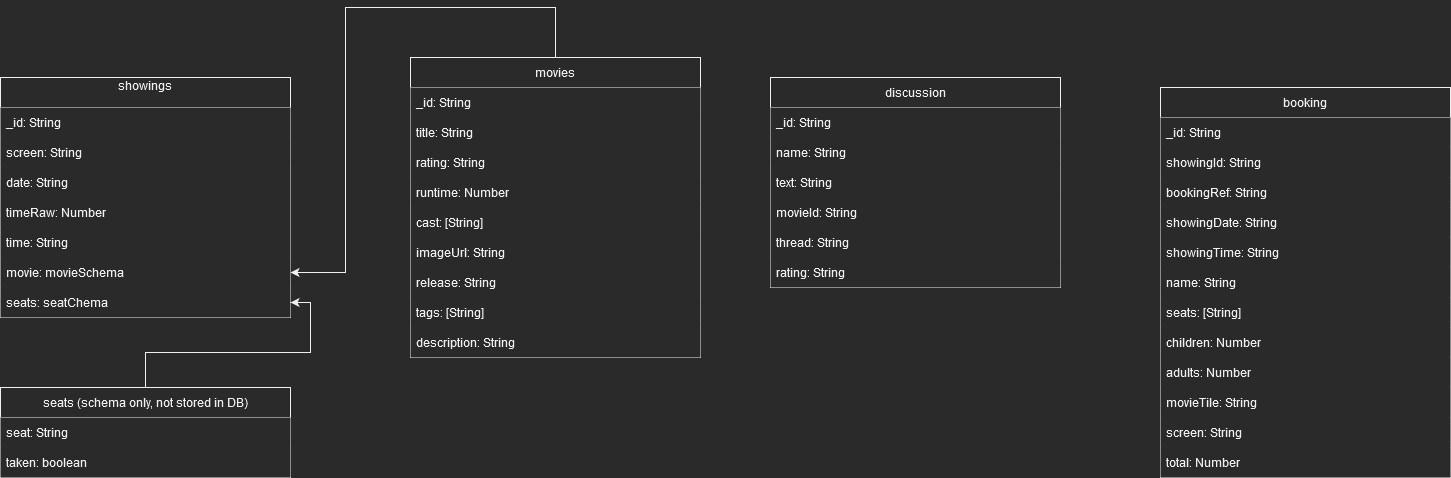

The diagram above was exported from draw.io. Its source (the exported page's mxGraphModel, read from the mxfile embedded in the PNG):
<mxGraphModel dx="1422" dy="762" grid="1" gridSize="10" guides="1" tooltips="1" connect="1" arrows="1" fold="1" page="1" pageScale="1" pageWidth="850" pageHeight="1100" math="0" shadow="0" extFonts="Permanent Marker^https://fonts.googleapis.com/css?family=Permanent+Marker">
  <root>
    <mxCell id="0" />
    <mxCell id="1" parent="0" />
    <mxCell id="6GA3XcdgtxuczLbQneUB-61" style="edgeStyle=orthogonalEdgeStyle;rounded=0;orthogonalLoop=1;jettySize=auto;html=1;" parent="1" source="6GA3XcdgtxuczLbQneUB-12" target="6GA3XcdgtxuczLbQneUB-50" edge="1">
      <mxGeometry relative="1" as="geometry">
        <Array as="points">
          <mxPoint x="655" y="40" />
          <mxPoint x="445" y="40" />
          <mxPoint x="445" y="305" />
        </Array>
      </mxGeometry>
    </mxCell>
    <mxCell id="6GA3XcdgtxuczLbQneUB-12" value="movies" style="swimlane;fontStyle=0;childLayout=stackLayout;horizontal=1;startSize=30;horizontalStack=0;resizeParent=1;resizeParentMax=0;resizeLast=0;collapsible=1;marginBottom=0;" parent="1" vertex="1">
      <mxGeometry x="510" y="90" width="290" height="300" as="geometry" />
    </mxCell>
    <mxCell id="6GA3XcdgtxuczLbQneUB-13" value="_id: String" style="text;strokeColor=none;fillColor=default;align=left;verticalAlign=middle;spacingLeft=4;spacingRight=4;overflow=hidden;points=[[0,0.5],[1,0.5]];portConstraint=eastwest;rotatable=0;" parent="6GA3XcdgtxuczLbQneUB-12" vertex="1">
      <mxGeometry y="30" width="290" height="30" as="geometry" />
    </mxCell>
    <mxCell id="6GA3XcdgtxuczLbQneUB-14" value="title: String" style="text;strokeColor=none;fillColor=default;align=left;verticalAlign=middle;spacingLeft=4;spacingRight=4;overflow=hidden;points=[[0,0.5],[1,0.5]];portConstraint=eastwest;rotatable=0;" parent="6GA3XcdgtxuczLbQneUB-12" vertex="1">
      <mxGeometry y="60" width="290" height="30" as="geometry" />
    </mxCell>
    <mxCell id="6GA3XcdgtxuczLbQneUB-15" value="rating: String" style="text;strokeColor=none;fillColor=default;align=left;verticalAlign=middle;spacingLeft=4;spacingRight=4;overflow=hidden;points=[[0,0.5],[1,0.5]];portConstraint=eastwest;rotatable=0;" parent="6GA3XcdgtxuczLbQneUB-12" vertex="1">
      <mxGeometry y="90" width="290" height="30" as="geometry" />
    </mxCell>
    <mxCell id="6GA3XcdgtxuczLbQneUB-16" value="runtime: Number" style="text;strokeColor=none;fillColor=default;align=left;verticalAlign=middle;spacingLeft=4;spacingRight=4;overflow=hidden;points=[[0,0.5],[1,0.5]];portConstraint=eastwest;rotatable=0;" parent="6GA3XcdgtxuczLbQneUB-12" vertex="1">
      <mxGeometry y="120" width="290" height="30" as="geometry" />
    </mxCell>
    <mxCell id="6GA3XcdgtxuczLbQneUB-17" value="cast: [String]" style="text;strokeColor=none;fillColor=default;align=left;verticalAlign=middle;spacingLeft=4;spacingRight=4;overflow=hidden;points=[[0,0.5],[1,0.5]];portConstraint=eastwest;rotatable=0;" parent="6GA3XcdgtxuczLbQneUB-12" vertex="1">
      <mxGeometry y="150" width="290" height="30" as="geometry" />
    </mxCell>
    <mxCell id="6GA3XcdgtxuczLbQneUB-18" value="imageUrl: String" style="text;strokeColor=none;fillColor=default;align=left;verticalAlign=middle;spacingLeft=4;spacingRight=4;overflow=hidden;points=[[0,0.5],[1,0.5]];portConstraint=eastwest;rotatable=0;" parent="6GA3XcdgtxuczLbQneUB-12" vertex="1">
      <mxGeometry y="180" width="290" height="30" as="geometry" />
    </mxCell>
    <mxCell id="6GA3XcdgtxuczLbQneUB-19" value="release: String" style="text;strokeColor=none;fillColor=default;align=left;verticalAlign=middle;spacingLeft=4;spacingRight=4;overflow=hidden;points=[[0,0.5],[1,0.5]];portConstraint=eastwest;rotatable=0;" parent="6GA3XcdgtxuczLbQneUB-12" vertex="1">
      <mxGeometry y="210" width="290" height="30" as="geometry" />
    </mxCell>
    <mxCell id="6GA3XcdgtxuczLbQneUB-20" value="tags: [String]" style="text;strokeColor=none;fillColor=default;align=left;verticalAlign=middle;spacingLeft=4;spacingRight=4;overflow=hidden;points=[[0,0.5],[1,0.5]];portConstraint=eastwest;rotatable=0;" parent="6GA3XcdgtxuczLbQneUB-12" vertex="1">
      <mxGeometry y="240" width="290" height="30" as="geometry" />
    </mxCell>
    <mxCell id="6GA3XcdgtxuczLbQneUB-21" value="description: String" style="text;strokeColor=none;fillColor=default;align=left;verticalAlign=middle;spacingLeft=4;spacingRight=4;overflow=hidden;points=[[0,0.5],[1,0.5]];portConstraint=eastwest;rotatable=0;" parent="6GA3XcdgtxuczLbQneUB-12" vertex="1">
      <mxGeometry y="270" width="290" height="30" as="geometry" />
    </mxCell>
    <mxCell id="6GA3XcdgtxuczLbQneUB-22" value="booking" style="swimlane;fontStyle=0;childLayout=stackLayout;horizontal=1;startSize=30;horizontalStack=0;resizeParent=1;resizeParentMax=0;resizeLast=0;collapsible=1;marginBottom=0;" parent="1" vertex="1">
      <mxGeometry x="1260" y="120" width="290" height="390" as="geometry" />
    </mxCell>
    <mxCell id="6GA3XcdgtxuczLbQneUB-23" value="_id: String" style="text;strokeColor=none;fillColor=default;align=left;verticalAlign=middle;spacingLeft=4;spacingRight=4;overflow=hidden;points=[[0,0.5],[1,0.5]];portConstraint=eastwest;rotatable=0;" parent="6GA3XcdgtxuczLbQneUB-22" vertex="1">
      <mxGeometry y="30" width="290" height="30" as="geometry" />
    </mxCell>
    <mxCell id="zDcQEDgkDE--B3oBWFL1-1" value="showingId: String" style="text;strokeColor=none;fillColor=default;align=left;verticalAlign=middle;spacingLeft=4;spacingRight=4;overflow=hidden;points=[[0,0.5],[1,0.5]];portConstraint=eastwest;rotatable=0;" vertex="1" parent="6GA3XcdgtxuczLbQneUB-22">
      <mxGeometry y="60" width="290" height="30" as="geometry" />
    </mxCell>
    <mxCell id="6GA3XcdgtxuczLbQneUB-24" value="bookingRef: String" style="text;strokeColor=none;fillColor=default;align=left;verticalAlign=middle;spacingLeft=4;spacingRight=4;overflow=hidden;points=[[0,0.5],[1,0.5]];portConstraint=eastwest;rotatable=0;" parent="6GA3XcdgtxuczLbQneUB-22" vertex="1">
      <mxGeometry y="90" width="290" height="30" as="geometry" />
    </mxCell>
    <mxCell id="6GA3XcdgtxuczLbQneUB-25" value="showingDate: String" style="text;strokeColor=none;fillColor=default;align=left;verticalAlign=middle;spacingLeft=4;spacingRight=4;overflow=hidden;points=[[0,0.5],[1,0.5]];portConstraint=eastwest;rotatable=0;" parent="6GA3XcdgtxuczLbQneUB-22" vertex="1">
      <mxGeometry y="120" width="290" height="30" as="geometry" />
    </mxCell>
    <mxCell id="6GA3XcdgtxuczLbQneUB-26" value="showingTime: String" style="text;strokeColor=none;fillColor=default;align=left;verticalAlign=middle;spacingLeft=4;spacingRight=4;overflow=hidden;points=[[0,0.5],[1,0.5]];portConstraint=eastwest;rotatable=0;" parent="6GA3XcdgtxuczLbQneUB-22" vertex="1">
      <mxGeometry y="150" width="290" height="30" as="geometry" />
    </mxCell>
    <mxCell id="6GA3XcdgtxuczLbQneUB-27" value="name: String" style="text;strokeColor=none;fillColor=default;align=left;verticalAlign=middle;spacingLeft=4;spacingRight=4;overflow=hidden;points=[[0,0.5],[1,0.5]];portConstraint=eastwest;rotatable=0;" parent="6GA3XcdgtxuczLbQneUB-22" vertex="1">
      <mxGeometry y="180" width="290" height="30" as="geometry" />
    </mxCell>
    <mxCell id="6GA3XcdgtxuczLbQneUB-28" value="seats: [String]" style="text;strokeColor=none;fillColor=default;align=left;verticalAlign=middle;spacingLeft=4;spacingRight=4;overflow=hidden;points=[[0,0.5],[1,0.5]];portConstraint=eastwest;rotatable=0;" parent="6GA3XcdgtxuczLbQneUB-22" vertex="1">
      <mxGeometry y="210" width="290" height="30" as="geometry" />
    </mxCell>
    <mxCell id="6GA3XcdgtxuczLbQneUB-29" value="children: Number" style="text;strokeColor=none;fillColor=default;align=left;verticalAlign=middle;spacingLeft=4;spacingRight=4;overflow=hidden;points=[[0,0.5],[1,0.5]];portConstraint=eastwest;rotatable=0;" parent="6GA3XcdgtxuczLbQneUB-22" vertex="1">
      <mxGeometry y="240" width="290" height="30" as="geometry" />
    </mxCell>
    <mxCell id="6GA3XcdgtxuczLbQneUB-30" value="adults: Number" style="text;strokeColor=none;fillColor=default;align=left;verticalAlign=middle;spacingLeft=4;spacingRight=4;overflow=hidden;points=[[0,0.5],[1,0.5]];portConstraint=eastwest;rotatable=0;" parent="6GA3XcdgtxuczLbQneUB-22" vertex="1">
      <mxGeometry y="270" width="290" height="30" as="geometry" />
    </mxCell>
    <mxCell id="6GA3XcdgtxuczLbQneUB-31" value="movieTile: String" style="text;strokeColor=none;fillColor=default;align=left;verticalAlign=middle;spacingLeft=4;spacingRight=4;overflow=hidden;points=[[0,0.5],[1,0.5]];portConstraint=eastwest;rotatable=0;" parent="6GA3XcdgtxuczLbQneUB-22" vertex="1">
      <mxGeometry y="300" width="290" height="30" as="geometry" />
    </mxCell>
    <mxCell id="6GA3XcdgtxuczLbQneUB-32" value="screen: String" style="text;strokeColor=none;fillColor=default;align=left;verticalAlign=middle;spacingLeft=4;spacingRight=4;overflow=hidden;points=[[0,0.5],[1,0.5]];portConstraint=eastwest;rotatable=0;" parent="6GA3XcdgtxuczLbQneUB-22" vertex="1">
      <mxGeometry y="330" width="290" height="30" as="geometry" />
    </mxCell>
    <mxCell id="6GA3XcdgtxuczLbQneUB-33" value="total: Number" style="text;strokeColor=none;fillColor=default;align=left;verticalAlign=middle;spacingLeft=4;spacingRight=4;overflow=hidden;points=[[0,0.5],[1,0.5]];portConstraint=eastwest;rotatable=0;" parent="6GA3XcdgtxuczLbQneUB-22" vertex="1">
      <mxGeometry y="360" width="290" height="30" as="geometry" />
    </mxCell>
    <mxCell id="6GA3XcdgtxuczLbQneUB-34" value="discussion" style="swimlane;fontStyle=0;childLayout=stackLayout;horizontal=1;startSize=30;horizontalStack=0;resizeParent=1;resizeParentMax=0;resizeLast=0;collapsible=1;marginBottom=0;" parent="1" vertex="1">
      <mxGeometry x="870" y="110" width="290" height="210" as="geometry" />
    </mxCell>
    <mxCell id="6GA3XcdgtxuczLbQneUB-35" value="_id: String" style="text;strokeColor=none;fillColor=default;align=left;verticalAlign=middle;spacingLeft=4;spacingRight=4;overflow=hidden;points=[[0,0.5],[1,0.5]];portConstraint=eastwest;rotatable=0;" parent="6GA3XcdgtxuczLbQneUB-34" vertex="1">
      <mxGeometry y="30" width="290" height="30" as="geometry" />
    </mxCell>
    <mxCell id="6GA3XcdgtxuczLbQneUB-36" value="name: String" style="text;strokeColor=none;fillColor=default;align=left;verticalAlign=middle;spacingLeft=4;spacingRight=4;overflow=hidden;points=[[0,0.5],[1,0.5]];portConstraint=eastwest;rotatable=0;" parent="6GA3XcdgtxuczLbQneUB-34" vertex="1">
      <mxGeometry y="60" width="290" height="30" as="geometry" />
    </mxCell>
    <mxCell id="6GA3XcdgtxuczLbQneUB-37" value="text: String" style="text;strokeColor=none;fillColor=default;align=left;verticalAlign=middle;spacingLeft=4;spacingRight=4;overflow=hidden;points=[[0,0.5],[1,0.5]];portConstraint=eastwest;rotatable=0;" parent="6GA3XcdgtxuczLbQneUB-34" vertex="1">
      <mxGeometry y="90" width="290" height="30" as="geometry" />
    </mxCell>
    <mxCell id="6GA3XcdgtxuczLbQneUB-38" value="movieId: String" style="text;strokeColor=none;fillColor=default;align=left;verticalAlign=middle;spacingLeft=4;spacingRight=4;overflow=hidden;points=[[0,0.5],[1,0.5]];portConstraint=eastwest;rotatable=0;" parent="6GA3XcdgtxuczLbQneUB-34" vertex="1">
      <mxGeometry y="120" width="290" height="30" as="geometry" />
    </mxCell>
    <mxCell id="6GA3XcdgtxuczLbQneUB-39" value="thread: String" style="text;strokeColor=none;fillColor=default;align=left;verticalAlign=middle;spacingLeft=4;spacingRight=4;overflow=hidden;points=[[0,0.5],[1,0.5]];portConstraint=eastwest;rotatable=0;" parent="6GA3XcdgtxuczLbQneUB-34" vertex="1">
      <mxGeometry y="150" width="290" height="30" as="geometry" />
    </mxCell>
    <mxCell id="6GA3XcdgtxuczLbQneUB-40" value="rating: String" style="text;strokeColor=none;fillColor=default;align=left;verticalAlign=middle;spacingLeft=4;spacingRight=4;overflow=hidden;points=[[0,0.5],[1,0.5]];portConstraint=eastwest;rotatable=0;" parent="6GA3XcdgtxuczLbQneUB-34" vertex="1">
      <mxGeometry y="180" width="290" height="30" as="geometry" />
    </mxCell>
    <mxCell id="6GA3XcdgtxuczLbQneUB-44" value="showings&#10;" style="swimlane;fontStyle=0;childLayout=stackLayout;horizontal=1;startSize=30;horizontalStack=0;resizeParent=1;resizeParentMax=0;resizeLast=0;collapsible=1;marginBottom=0;" parent="1" vertex="1">
      <mxGeometry x="100" y="110" width="290" height="240" as="geometry" />
    </mxCell>
    <mxCell id="6GA3XcdgtxuczLbQneUB-45" value="_id: String" style="text;strokeColor=none;fillColor=default;align=left;verticalAlign=middle;spacingLeft=4;spacingRight=4;overflow=hidden;points=[[0,0.5],[1,0.5]];portConstraint=eastwest;rotatable=0;" parent="6GA3XcdgtxuczLbQneUB-44" vertex="1">
      <mxGeometry y="30" width="290" height="30" as="geometry" />
    </mxCell>
    <mxCell id="6GA3XcdgtxuczLbQneUB-46" value="screen: String" style="text;strokeColor=none;fillColor=default;align=left;verticalAlign=middle;spacingLeft=4;spacingRight=4;overflow=hidden;points=[[0,0.5],[1,0.5]];portConstraint=eastwest;rotatable=0;" parent="6GA3XcdgtxuczLbQneUB-44" vertex="1">
      <mxGeometry y="60" width="290" height="30" as="geometry" />
    </mxCell>
    <mxCell id="6GA3XcdgtxuczLbQneUB-47" value="date: String" style="text;strokeColor=none;fillColor=default;align=left;verticalAlign=middle;spacingLeft=4;spacingRight=4;overflow=hidden;points=[[0,0.5],[1,0.5]];portConstraint=eastwest;rotatable=0;" parent="6GA3XcdgtxuczLbQneUB-44" vertex="1">
      <mxGeometry y="90" width="290" height="30" as="geometry" />
    </mxCell>
    <mxCell id="6GA3XcdgtxuczLbQneUB-48" value="timeRaw: Number" style="text;strokeColor=none;fillColor=default;align=left;verticalAlign=middle;spacingLeft=4;spacingRight=4;overflow=hidden;points=[[0,0.5],[1,0.5]];portConstraint=eastwest;rotatable=0;" parent="6GA3XcdgtxuczLbQneUB-44" vertex="1">
      <mxGeometry y="120" width="290" height="30" as="geometry" />
    </mxCell>
    <mxCell id="6GA3XcdgtxuczLbQneUB-49" value="time: String" style="text;strokeColor=none;fillColor=default;align=left;verticalAlign=middle;spacingLeft=4;spacingRight=4;overflow=hidden;points=[[0,0.5],[1,0.5]];portConstraint=eastwest;rotatable=0;" parent="6GA3XcdgtxuczLbQneUB-44" vertex="1">
      <mxGeometry y="150" width="290" height="30" as="geometry" />
    </mxCell>
    <mxCell id="6GA3XcdgtxuczLbQneUB-50" value="movie: movieSchema" style="text;strokeColor=none;fillColor=default;align=left;verticalAlign=middle;spacingLeft=4;spacingRight=4;overflow=hidden;points=[[0,0.5],[1,0.5]];portConstraint=eastwest;rotatable=0;" parent="6GA3XcdgtxuczLbQneUB-44" vertex="1">
      <mxGeometry y="180" width="290" height="30" as="geometry" />
    </mxCell>
    <mxCell id="6GA3XcdgtxuczLbQneUB-62" value="seats: seatChema" style="text;strokeColor=none;fillColor=default;align=left;verticalAlign=middle;spacingLeft=4;spacingRight=4;overflow=hidden;points=[[0,0.5],[1,0.5]];portConstraint=eastwest;rotatable=0;" parent="6GA3XcdgtxuczLbQneUB-44" vertex="1">
      <mxGeometry y="210" width="290" height="30" as="geometry" />
    </mxCell>
    <mxCell id="6GA3XcdgtxuczLbQneUB-71" style="edgeStyle=orthogonalEdgeStyle;rounded=0;orthogonalLoop=1;jettySize=auto;html=1;" parent="1" source="6GA3XcdgtxuczLbQneUB-63" target="6GA3XcdgtxuczLbQneUB-62" edge="1">
      <mxGeometry relative="1" as="geometry" />
    </mxCell>
    <mxCell id="6GA3XcdgtxuczLbQneUB-63" value="seats (schema only, not stored in DB)" style="swimlane;fontStyle=0;childLayout=stackLayout;horizontal=1;startSize=30;horizontalStack=0;resizeParent=1;resizeParentMax=0;resizeLast=0;collapsible=1;marginBottom=0;" parent="1" vertex="1">
      <mxGeometry x="100" y="420" width="290" height="90" as="geometry" />
    </mxCell>
    <mxCell id="6GA3XcdgtxuczLbQneUB-64" value="seat: String" style="text;strokeColor=none;fillColor=default;align=left;verticalAlign=middle;spacingLeft=4;spacingRight=4;overflow=hidden;points=[[0,0.5],[1,0.5]];portConstraint=eastwest;rotatable=0;" parent="6GA3XcdgtxuczLbQneUB-63" vertex="1">
      <mxGeometry y="30" width="290" height="30" as="geometry" />
    </mxCell>
    <mxCell id="6GA3XcdgtxuczLbQneUB-65" value="taken: boolean" style="text;strokeColor=none;fillColor=default;align=left;verticalAlign=middle;spacingLeft=4;spacingRight=4;overflow=hidden;points=[[0,0.5],[1,0.5]];portConstraint=eastwest;rotatable=0;" parent="6GA3XcdgtxuczLbQneUB-63" vertex="1">
      <mxGeometry y="60" width="290" height="30" as="geometry" />
    </mxCell>
  </root>
</mxGraphModel>